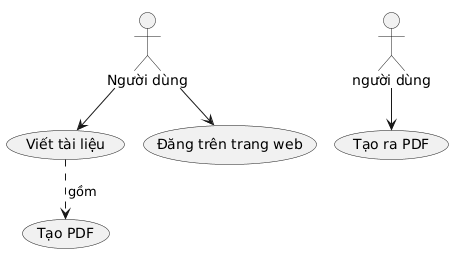

The diagram above was rendered by PlantUML. Its source (embedded in the PNG):
@startuml
:Người dùng: --> (Viết tài liệu)
:người dùng: --> (Tạo ra PDF)
:Người dùng: --> (Đăng trên trang web)
(Viết tài liệu) ..> (Tạo PDF) : gồm
@enduml